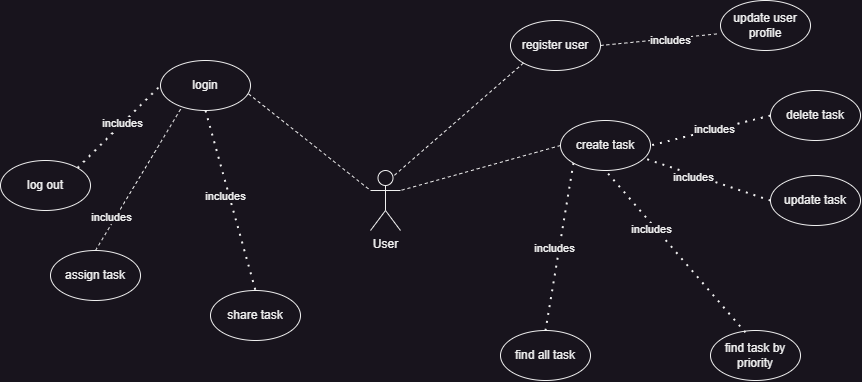

The diagram above was exported from draw.io. Its source (the exported page's mxGraphModel, read from the mxfile embedded in the PNG):
<mxGraphModel dx="2307" dy="709" grid="1" gridSize="10" guides="1" tooltips="1" connect="1" arrows="1" fold="1" page="1" pageScale="1" pageWidth="850" pageHeight="1100" math="0" shadow="0">
  <root>
    <mxCell id="0" />
    <mxCell id="1" parent="0" />
    <mxCell id="5AyaLTamlvcqOc0NuV8s-1" value="login" style="ellipse;whiteSpace=wrap;html=1;" parent="1" vertex="1">
      <mxGeometry x="140" y="80" width="90" height="50" as="geometry" />
    </mxCell>
    <mxCell id="5AyaLTamlvcqOc0NuV8s-4" value="register user" style="ellipse;whiteSpace=wrap;html=1;" parent="1" vertex="1">
      <mxGeometry x="490" y="40" width="90" height="50" as="geometry" />
    </mxCell>
    <mxCell id="5AyaLTamlvcqOc0NuV8s-6" value="User" style="shape=umlActor;verticalLabelPosition=bottom;verticalAlign=top;html=1;outlineConnect=0;" parent="1" vertex="1">
      <mxGeometry x="350" y="190" width="30" height="60" as="geometry" />
    </mxCell>
    <mxCell id="5AyaLTamlvcqOc0NuV8s-8" value="" style="endArrow=none;dashed=1;html=1;rounded=0;entryX=0;entryY=0.3333333333333333;entryDx=0;entryDy=0;entryPerimeter=0;exitX=0.978;exitY=0.667;exitDx=0;exitDy=0;exitPerimeter=0;" parent="1" source="5AyaLTamlvcqOc0NuV8s-1" target="5AyaLTamlvcqOc0NuV8s-6" edge="1">
      <mxGeometry width="50" height="50" relative="1" as="geometry">
        <mxPoint x="160" y="160" as="sourcePoint" />
        <mxPoint x="210" y="110" as="targetPoint" />
      </mxGeometry>
    </mxCell>
    <mxCell id="5AyaLTamlvcqOc0NuV8s-9" value="" style="endArrow=none;dashed=1;html=1;rounded=0;exitX=0;exitY=1;exitDx=0;exitDy=0;entryX=0.75;entryY=0.1;entryDx=0;entryDy=0;entryPerimeter=0;" parent="1" source="5AyaLTamlvcqOc0NuV8s-4" target="5AyaLTamlvcqOc0NuV8s-6" edge="1">
      <mxGeometry width="50" height="50" relative="1" as="geometry">
        <mxPoint x="147" y="113" as="sourcePoint" />
        <mxPoint x="330" y="180" as="targetPoint" />
      </mxGeometry>
    </mxCell>
    <mxCell id="5AyaLTamlvcqOc0NuV8s-10" value="" style="endArrow=none;dashed=1;html=1;dashPattern=1 3;strokeWidth=2;rounded=0;entryX=0;entryY=0.5;entryDx=0;entryDy=0;exitX=1;exitY=0;exitDx=0;exitDy=0;" parent="1" source="5AyaLTamlvcqOc0NuV8s-12" target="5AyaLTamlvcqOc0NuV8s-1" edge="1">
      <mxGeometry width="50" height="50" relative="1" as="geometry">
        <mxPoint x="105" y="190" as="sourcePoint" />
        <mxPoint x="180" y="190" as="targetPoint" />
      </mxGeometry>
    </mxCell>
    <mxCell id="5AyaLTamlvcqOc0NuV8s-11" value="includes" style="edgeLabel;html=1;align=center;verticalAlign=middle;resizable=0;points=[];" parent="5AyaLTamlvcqOc0NuV8s-10" vertex="1" connectable="0">
      <mxGeometry x="0.0833" y="1" relative="1" as="geometry">
        <mxPoint as="offset" />
      </mxGeometry>
    </mxCell>
    <mxCell id="5AyaLTamlvcqOc0NuV8s-13" value="" style="endArrow=none;dashed=1;html=1;dashPattern=1 3;strokeWidth=2;rounded=0;entryX=0.5;entryY=0;entryDx=0;entryDy=0;exitX=0.5;exitY=1;exitDx=0;exitDy=0;" parent="1" source="5AyaLTamlvcqOc0NuV8s-1" target="5AyaLTamlvcqOc0NuV8s-34" edge="1">
      <mxGeometry width="50" height="50" relative="1" as="geometry">
        <mxPoint x="105" y="190" as="sourcePoint" />
        <mxPoint x="105" y="110" as="targetPoint" />
      </mxGeometry>
    </mxCell>
    <mxCell id="3W2S6FwnC_0p4Ty28dGo-4" value="includes" style="edgeLabel;html=1;align=center;verticalAlign=middle;resizable=0;points=[];" parent="5AyaLTamlvcqOc0NuV8s-13" vertex="1" connectable="0">
      <mxGeometry x="-0.0667" y="-4" relative="1" as="geometry">
        <mxPoint as="offset" />
      </mxGeometry>
    </mxCell>
    <mxCell id="5AyaLTamlvcqOc0NuV8s-12" value="log out" style="ellipse;whiteSpace=wrap;html=1;" parent="1" vertex="1">
      <mxGeometry x="-20" y="180" width="90" height="50" as="geometry" />
    </mxCell>
    <mxCell id="5AyaLTamlvcqOc0NuV8s-16" value="" style="endArrow=none;dashed=1;html=1;rounded=0;exitX=0;exitY=0.5;exitDx=0;exitDy=0;entryX=1;entryY=0.3333333333333333;entryDx=0;entryDy=0;entryPerimeter=0;" parent="1" source="5AyaLTamlvcqOc0NuV8s-18" target="5AyaLTamlvcqOc0NuV8s-6" edge="1">
      <mxGeometry width="50" height="50" relative="1" as="geometry">
        <mxPoint x="591" y="116" as="sourcePoint" />
        <mxPoint x="340" y="190" as="targetPoint" />
      </mxGeometry>
    </mxCell>
    <mxCell id="5AyaLTamlvcqOc0NuV8s-18" value="create task" style="ellipse;whiteSpace=wrap;html=1;" parent="1" vertex="1">
      <mxGeometry x="540" y="140" width="90" height="50" as="geometry" />
    </mxCell>
    <mxCell id="5AyaLTamlvcqOc0NuV8s-19" value="find all task" style="ellipse;whiteSpace=wrap;html=1;" parent="1" vertex="1">
      <mxGeometry x="480" y="350" width="90" height="50" as="geometry" />
    </mxCell>
    <mxCell id="5AyaLTamlvcqOc0NuV8s-29" value="find task by priority" style="ellipse;whiteSpace=wrap;html=1;" parent="1" vertex="1">
      <mxGeometry x="690" y="350" width="90" height="50" as="geometry" />
    </mxCell>
    <mxCell id="5AyaLTamlvcqOc0NuV8s-31" value="" style="endArrow=none;dashed=1;html=1;dashPattern=1 3;strokeWidth=2;rounded=0;entryX=0.5;entryY=1;entryDx=0;entryDy=0;exitX=0.388;exitY=0.039;exitDx=0;exitDy=0;exitPerimeter=0;" parent="1" source="5AyaLTamlvcqOc0NuV8s-29" target="5AyaLTamlvcqOc0NuV8s-18" edge="1">
      <mxGeometry width="50" height="50" relative="1" as="geometry">
        <mxPoint x="540" y="440" as="sourcePoint" />
        <mxPoint x="590" y="390" as="targetPoint" />
      </mxGeometry>
    </mxCell>
    <mxCell id="5AyaLTamlvcqOc0NuV8s-33" value="includes" style="edgeLabel;html=1;align=center;verticalAlign=middle;resizable=0;points=[];" parent="5AyaLTamlvcqOc0NuV8s-31" vertex="1" connectable="0">
      <mxGeometry x="0.3111" y="4" relative="1" as="geometry">
        <mxPoint as="offset" />
      </mxGeometry>
    </mxCell>
    <mxCell id="5AyaLTamlvcqOc0NuV8s-34" value="share task" style="ellipse;whiteSpace=wrap;html=1;" parent="1" vertex="1">
      <mxGeometry x="190" y="310" width="90" height="50" as="geometry" />
    </mxCell>
    <mxCell id="5AyaLTamlvcqOc0NuV8s-38" value="assign task" style="ellipse;whiteSpace=wrap;html=1;" parent="1" vertex="1">
      <mxGeometry x="30" y="270" width="90" height="50" as="geometry" />
    </mxCell>
    <mxCell id="5AyaLTamlvcqOc0NuV8s-42" value="update task" style="ellipse;whiteSpace=wrap;html=1;" parent="1" vertex="1">
      <mxGeometry x="750" y="195" width="90" height="50" as="geometry" />
    </mxCell>
    <mxCell id="5AyaLTamlvcqOc0NuV8s-43" value="" style="endArrow=none;dashed=1;html=1;dashPattern=1 3;strokeWidth=2;rounded=0;exitX=0;exitY=0.5;exitDx=0;exitDy=0;" parent="1" source="5AyaLTamlvcqOc0NuV8s-42" target="5AyaLTamlvcqOc0NuV8s-18" edge="1">
      <mxGeometry width="50" height="50" relative="1" as="geometry">
        <mxPoint x="720" y="320" as="sourcePoint" />
        <mxPoint x="770" y="270" as="targetPoint" />
      </mxGeometry>
    </mxCell>
    <mxCell id="5AyaLTamlvcqOc0NuV8s-47" value="includes" style="edgeLabel;html=1;align=center;verticalAlign=middle;resizable=0;points=[];" parent="5AyaLTamlvcqOc0NuV8s-43" vertex="1" connectable="0">
      <mxGeometry x="0.2235" y="2" relative="1" as="geometry">
        <mxPoint as="offset" />
      </mxGeometry>
    </mxCell>
    <mxCell id="5AyaLTamlvcqOc0NuV8s-44" value="delete task" style="ellipse;whiteSpace=wrap;html=1;" parent="1" vertex="1">
      <mxGeometry x="750" y="110" width="90" height="50" as="geometry" />
    </mxCell>
    <mxCell id="5AyaLTamlvcqOc0NuV8s-45" value="" style="endArrow=none;dashed=1;html=1;dashPattern=1 3;strokeWidth=2;rounded=0;entryX=1;entryY=0.5;entryDx=0;entryDy=0;exitX=0;exitY=0.5;exitDx=0;exitDy=0;" parent="1" source="5AyaLTamlvcqOc0NuV8s-44" target="5AyaLTamlvcqOc0NuV8s-18" edge="1">
      <mxGeometry width="50" height="50" relative="1" as="geometry">
        <mxPoint x="760" y="120" as="sourcePoint" />
        <mxPoint x="645" y="170" as="targetPoint" />
      </mxGeometry>
    </mxCell>
    <mxCell id="5AyaLTamlvcqOc0NuV8s-46" value="includes" style="edgeLabel;html=1;align=center;verticalAlign=middle;resizable=0;points=[];" parent="5AyaLTamlvcqOc0NuV8s-45" vertex="1" connectable="0">
      <mxGeometry x="-0.0474" y="-1" relative="1" as="geometry">
        <mxPoint as="offset" />
      </mxGeometry>
    </mxCell>
    <mxCell id="5AyaLTamlvcqOc0NuV8s-50" value="" style="endArrow=none;dashed=1;html=1;dashPattern=1 3;strokeWidth=2;rounded=0;entryX=0.5;entryY=0;entryDx=0;entryDy=0;exitX=0;exitY=1;exitDx=0;exitDy=0;" parent="1" source="5AyaLTamlvcqOc0NuV8s-18" target="5AyaLTamlvcqOc0NuV8s-19" edge="1">
      <mxGeometry width="50" height="50" relative="1" as="geometry">
        <mxPoint x="380" y="250" as="sourcePoint" />
        <mxPoint x="590" y="280" as="targetPoint" />
      </mxGeometry>
    </mxCell>
    <mxCell id="5AyaLTamlvcqOc0NuV8s-51" value="includes" style="edgeLabel;html=1;align=center;verticalAlign=middle;resizable=0;points=[];" parent="5AyaLTamlvcqOc0NuV8s-50" vertex="1" connectable="0">
      <mxGeometry x="0.0266" y="-5" relative="1" as="geometry">
        <mxPoint as="offset" />
      </mxGeometry>
    </mxCell>
    <mxCell id="3W2S6FwnC_0p4Ty28dGo-6" value="" style="endArrow=none;dashed=1;html=1;rounded=0;exitX=0.5;exitY=0;exitDx=0;exitDy=0;entryX=0.237;entryY=0.933;entryDx=0;entryDy=0;entryPerimeter=0;" parent="1" source="5AyaLTamlvcqOc0NuV8s-38" target="5AyaLTamlvcqOc0NuV8s-1" edge="1">
      <mxGeometry width="50" height="50" relative="1" as="geometry">
        <mxPoint x="100" y="345" as="sourcePoint" />
        <mxPoint x="325" y="250" as="targetPoint" />
      </mxGeometry>
    </mxCell>
    <mxCell id="3W2S6FwnC_0p4Ty28dGo-7" value="includes" style="edgeLabel;html=1;align=center;verticalAlign=middle;resizable=0;points=[];" parent="3W2S6FwnC_0p4Ty28dGo-6" vertex="1" connectable="0">
      <mxGeometry x="-0.5532" y="4" relative="1" as="geometry">
        <mxPoint as="offset" />
      </mxGeometry>
    </mxCell>
    <mxCell id="3W2S6FwnC_0p4Ty28dGo-11" value="update user profile" style="ellipse;whiteSpace=wrap;html=1;" parent="1" vertex="1">
      <mxGeometry x="700" y="20" width="90" height="50" as="geometry" />
    </mxCell>
    <mxCell id="3W2S6FwnC_0p4Ty28dGo-14" value="" style="endArrow=none;dashed=1;html=1;rounded=0;entryX=-0.03;entryY=0.667;entryDx=0;entryDy=0;exitX=1;exitY=0.5;exitDx=0;exitDy=0;entryPerimeter=0;" parent="1" source="5AyaLTamlvcqOc0NuV8s-4" target="3W2S6FwnC_0p4Ty28dGo-11" edge="1">
      <mxGeometry width="50" height="50" relative="1" as="geometry">
        <mxPoint x="600" y="55" as="sourcePoint" />
        <mxPoint x="383" y="206" as="targetPoint" />
      </mxGeometry>
    </mxCell>
    <mxCell id="3W2S6FwnC_0p4Ty28dGo-15" value="includes" style="edgeLabel;html=1;align=center;verticalAlign=middle;resizable=0;points=[];" parent="3W2S6FwnC_0p4Ty28dGo-14" vertex="1" connectable="0">
      <mxGeometry x="0.1805" y="-1" relative="1" as="geometry">
        <mxPoint as="offset" />
      </mxGeometry>
    </mxCell>
  </root>
</mxGraphModel>